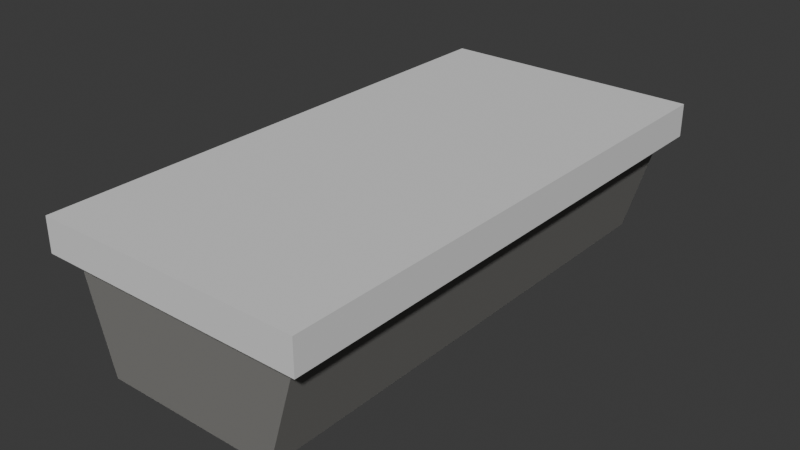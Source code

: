 # Source: Platform_Flat.001.blend  (saved by Blender 4.4.32; exported with 4.5.12 LTS)
import bpy
from mathutils import Matrix  # noqa: F401  (used for matrix-valued properties, if any)

bpy.ops.wm.read_factory_settings(use_empty=True)
scene = bpy.context.scene
scene.name = 'Scene'

# ---- collections
col_collection = bpy.data.collections.new('Collection'); scene.collection.children.link(col_collection)

# ---- images (referenced by path relative to the original .blend; pixels are not part of the script)
import os
ASSET_DIR = os.environ.get("B2B_ASSET_DIR", "")  # directory of the original .blend (textures are referenced by path, not embedded)
HERE = os.path.dirname(os.path.abspath(__file__))  # packed textures are extracted next to this script under _unpacked/

def load_image(name, relpath, width, height, colorspace="sRGB"):
    """Load a texture the original file referenced (path relative to the .blend, or extracted next to this script)."""
    p = next((c for c in (os.path.join(HERE, relpath), os.path.join(ASSET_DIR, relpath)) if relpath and os.path.exists(c)), "")
    if p:
        img = bpy.data.images.load(p, check_existing=True)
        img.name = name
    else:  # same state as the original file: an image datablock whose file is absent (Cycles renders it pink)
        img = bpy.data.images.new(name, width, height)
        img.source = "FILE"
        img.filepath = "//" + (relpath or name)
    img.colorspace_settings.name = colorspace
    return img
img_imphenziapixpal_emission_png = load_image('ImphenziaPixPal-Emission.png', '_unpacked/ImphenziaPixel-Emission.d2b62fc8.png', 128, 128, 'sRGB')
img_imphenziapixpal_attributes_png = load_image('ImphenziaPixPal-Attributes.png', '_unpacked/ImphenziaPixel-Attributes.21da9614.png', 128, 128, 'sRGB')
img_imphenziapixpal_basecolor_png = load_image('ImphenziaPixPal-BaseColor.png', '_unpacked/ImphenziaPixel-BaseColor.e97722d7.png', 128, 128, 'sRGB')

# ---- materials (node trees are filled in below, after node groups)
mat_imphenziapixpal = bpy.data.materials.new('ImphenziaPixPal')
mat_imphenziapixpal.alpha_threshold = 0.0
mat_imphenziapixpal.use_transparent_shadow = False
mat_imphenziapixpal.roughness = 0.5
mat_imphenziapixpal.line_color = (0.0, 0.0, 0.0, 1.0)

# ---- material node trees
mat_imphenziapixpal.use_nodes = True; mat_imphenziapixpal.node_tree.nodes.clear()
_N = mat_imphenziapixpal.node_tree.nodes; _L = mat_imphenziapixpal.node_tree.links
n0 = _N.new('ShaderNodeOutputMaterial'); n0.name = 'Material Output'; n0.location = (2662, 1040)
n1 = _N.new('ShaderNodeBsdfPrincipled'); n1.name = 'Principled BSDF'; n1.location = (2354, 1081)
n1.distribution = 'GGX'
n1.subsurface_method = 'RANDOM_WALK_SKIN'
n1.inputs[3].default_value = 1.45
n1.inputs[13].default_value = 0.1412
n1.inputs[28].default_value = 20.0
n2 = _N.new('ShaderNodeMath'); n2.name = 'Math'; n2.location = (699, -168)
n2.operation = 'SUBTRACT'
n2.inputs[0].default_value = 1.0
n3 = _N.new('ShaderNodeMath'); n3.name = 'Math.003'; n3.location = (406, -226)
n3.operation = 'MULTIPLY'
n4 = _N.new('ShaderNodeMath'); n4.name = 'Math.002'; n4.location = (213, -320)
n4.operation = 'DIVIDE'
n4.inputs[1].default_value = 36.0
n5 = _N.new('ShaderNodeSeparateColor'); n5.name = 'Separate Color'; n5.location = (335, -78)
n6 = _N.new('ShaderNodeMath'); n6.name = 'Math.001'; n6.location = (592, -174)
n6.operation = 'SUBTRACT'
n7 = _N.new('ShaderNodeSeparateXYZ'); n7.name = 'Separate XYZ'; n7.location = (403, -75)
n8 = _N.new('ShaderNodeCombineXYZ'); n8.name = 'Combine XYZ'; n8.location = (782, -52)
n9 = _N.new('ShaderNodeTexCoord'); n9.name = 'Texture Coordinate'; n9.location = (78, -40)
n10 = _N.new('ShaderNodeTexImage'); n10.name = 'Image Texture'; n10.location = (30, -40)
n10.image = img_imphenziapixpal_emission_png
n10.interpolation = 'Closest'
n11 = _N.new('ShaderNodeTexImage'); n11.name = 'Image Texture.003'; n11.location = (30, -40)
n11.image = img_imphenziapixpal_attributes_png
n11.interpolation = 'Closest'
n12 = _N.new('ShaderNodeTexImage'); n12.name = 'Image Texture.002'; n12.location = (30, -40)
n12.image = img_imphenziapixpal_basecolor_png
n12.interpolation = 'Closest'
n13 = _N.new('ShaderNodeValue'); n13.name = 'Value'; n13.location = (30, -392)
n13.outputs[0].default_value = 1.0
n14 = _N.new('NodeFrame'); n14.name = 'Frame'; n14.location = (970, 874)
n14.label = 'Animated Colors'
n14.width = 952
n15 = _N.new('NodeFrame'); n15.name = 'Frame.001'; n15.location = (829, 1246)
n15.label = 'Attributes'
n15.width = 869
n16 = _N.new('NodeFrame'); n16.name = 'Frame.002'; n16.location = (1984, 779)
n16.label = 'Emission'
n16.width = 300
n17 = _N.new('NodeFrame'); n17.name = 'Frame.003'; n17.location = (1984, 1388)
n17.label = 'Colors'
n17.width = 300
n2.parent = n15
n3.parent = n14
n4.parent = n14
n5.parent = n15
n6.parent = n14
n7.parent = n14
n8.parent = n14
n9.parent = n14
n10.parent = n16
n11.parent = n15
n12.parent = n17
n13.parent = n14
_L.new(n1.outputs[0], n0.inputs[0])
_L.new(n10.outputs[0], n1.inputs[27])
_L.new(n11.outputs[0], n5.inputs[0])
_L.new(n5.outputs[1], n2.inputs[1])
_L.new(n2.outputs[0], n1.inputs[2])
_L.new(n5.outputs[0], n1.inputs[1])
_L.new(n12.outputs[0], n1.inputs[0])
_L.new(n13.outputs[0], n4.inputs[0])
_L.new(n9.outputs[2], n7.inputs[0])
_L.new(n7.outputs[0], n8.inputs[0])
_L.new(n7.outputs[2], n8.inputs[2])
_L.new(n7.outputs[1], n6.inputs[0])
_L.new(n6.outputs[0], n8.inputs[1])
_L.new(n8.outputs[0], n12.inputs[0])
_L.new(n3.outputs[0], n6.inputs[1])
_L.new(n8.outputs[0], n10.inputs[0])
_L.new(n5.outputs[2], n3.inputs[0])
_L.new(n4.outputs[0], n3.inputs[1])
n0.is_active_output = True

# ---- world
world_world = bpy.data.worlds.new('World'); scene.world = world_world
world_world.use_nodes = True; world_world.node_tree.nodes.clear()
_N = world_world.node_tree.nodes; _L = world_world.node_tree.links
n0 = _N.new('ShaderNodeOutputWorld'); n0.name = 'World Output'; n0.location = (300, 300)
n1 = _N.new('ShaderNodeBackground'); n1.name = 'Background'; n1.location = (10, 300)
n1.inputs[0].default_value = (0.05088, 0.05088, 0.05088, 1.0)
_L.new(n1.outputs[0], n0.inputs[0])
n0.is_active_output = True
world_world.color = (0.05088, 0.05088, 0.05088)
world_world.sun_shadow_jitter_overblur = 0.0

# ---- meshes
me_cube_001 = bpy.data.meshes.new('Cube.001')
me_cube_001.from_pydata([(-1.789, -3.789, -0.5), (-2.0, -4.0, 0.0), (-1.789, 3.789, -0.5), (-2.0, 4.0, 0.0), (1.789, -3.789, -0.5), (2.0, -4.0, 0.0), (1.789, 3.789, -0.5), (2.0, 4.0, 0.0), (-2.0, 4.0, -0.5), (-2.0, -4.0, -0.5), (2.0, 4.0, -0.5), (2.0, -4.0, -0.5), (-1.321, 3.789, -2.084), (-1.321, -3.789, -2.084), (1.321, 3.789, -2.084), (1.321, -3.789, -2.084)], [], [(8, 3, 7, 10), (11, 5, 1, 9), (4, 0, 13, 15), (6, 2, 8, 10), (1, 3, 8, 9), (0, 4, 11, 9), (2, 6, 14, 12), (4, 6, 10, 11), (5, 11, 10, 7), (3, 1, 5, 7), (0, 9, 8, 2), (14, 15, 13, 12), (6, 4, 15, 14), (0, 2, 12, 13)])
_uv = me_cube_001.uv_layers.new(name='UVMap')
_uv.uv.foreach_set('vector', [0.2684, 0.5107, 0.2689, 0.5107, 0.2689, 0.5112, 0.2684, 0.5112, 0.2684, 0.5117, 0.2689, 0.5117, 0.2689, 0.5122, 0.2684, 0.5122, 0.2928, 0.5121, 0.2923, 0.5121, 0.2923, 0.5121, 0.2928, 0.5121, 0.2684, 0.5113, 0.2679, 0.5113, 0.2679, 0.5112, 0.2684, 0.5112, 0.2689, 0.5102, 0.2689, 0.5107, 0.2684, 0.5107, 0.2684, 0.5102, 0.2679, 0.5117, 0.2684, 0.5117, 0.2684, 0.5117, 0.2679, 0.5117, 0.2923, 0.5116, 0.2928, 0.5116, 0.2928, 0.5116, 0.2923, 0.5116, 0.2684, 0.5117, 0.2684, 0.5113, 0.2684, 0.5112, 0.2684, 0.5117, 0.2689, 0.5117, 0.2684, 0.5117, 0.2684, 0.5112, 0.2689, 0.5112, 0.2694, 0.5112, 0.2694, 0.5117, 0.2689, 0.5117, 0.2689, 0.5112, 0.2679, 0.5117, 0.2679, 0.5117, 0.2679, 0.5112, 0.2679, 0.5113, 0.2928, 0.5116, 0.2928, 0.5121, 0.2923, 0.5121, 0.2923, 0.5116, 0.2928, 0.5116, 0.2928, 0.5121, 0.2928, 0.5121, 0.2928, 0.5116, 0.2923, 0.5121, 0.2923, 0.5116, 0.2923, 0.5116, 0.2923, 0.5121])
me_cube_001.materials.append(mat_imphenziapixpal)
me_cube_001.update()

# ---- objects
ob_cube = bpy.data.objects.new('Cube', me_cube_001)

# ---- transforms, parenting, visibility, modifiers, constraints
ob_cube.location = (0.0, 0.0, 0.0)

# ---- collection membership
col_collection.objects.link(ob_cube)

# ---- scene / render settings (as saved in the file)
scene.frame_start = 1; scene.frame_end = 250; scene.frame_set(1)
scene.render.engine = 'BLENDER_EEVEE_NEXT'
bpy.context.view_layer.update()

# ---- added for rendering (the .blend has no active camera and no usable light): camera, sun
cam_auto = bpy.data.cameras.new('AutoCamera')
cam_auto.lens = 50.0
cam_auto.sensor_width = 36.0
cam_auto.clip_end = 1000.0
ob_auto_camera = bpy.data.objects.new('AutoCamera', cam_auto)
scene.collection.objects.link(ob_auto_camera)
ob_auto_camera.location = (8.49712, -10.1965, 5.75571)
ob_auto_camera.rotation_euler = (1.09748, -7.21219e-08, 0.694738)
scene.camera = ob_auto_camera
light_auto_sun = bpy.data.lights.new('AutoSun', 'SUN')
light_auto_sun.energy = 3.0
light_auto_sun.angle = 0.0523599
ob_auto_sun = bpy.data.objects.new('AutoSun', light_auto_sun)
scene.collection.objects.link(ob_auto_sun)
ob_auto_sun.rotation_euler = (0.872665, 0.174533, 0.523599)
bpy.context.view_layer.update()

